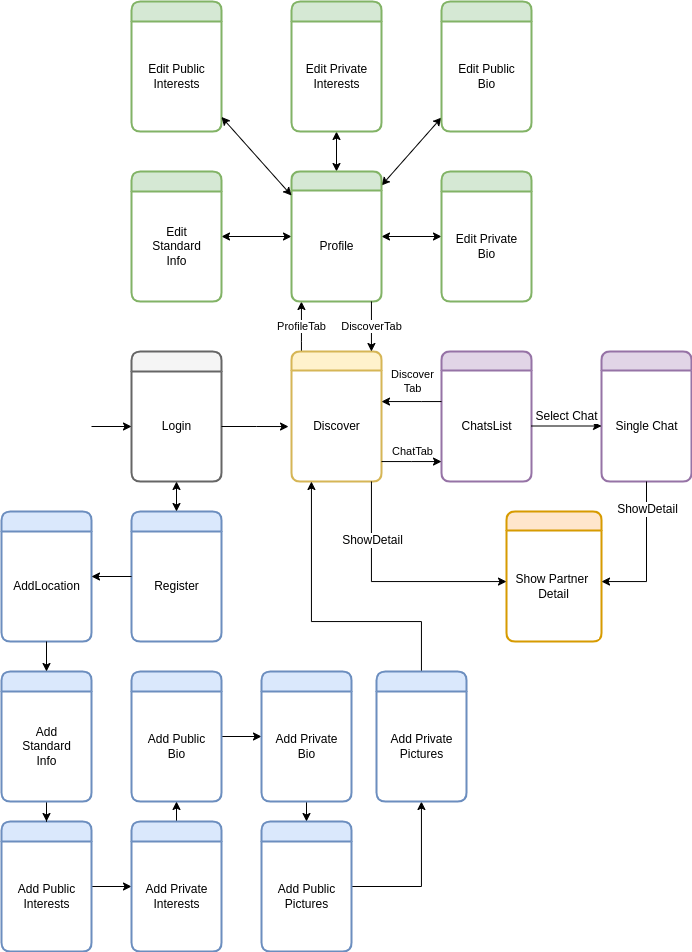

The diagram above was exported from draw.io. Its source (the exported page's mxGraphModel, read from the mxfile embedded in the PNG):
<mxGraphModel dx="2523" dy="1951" grid="1" gridSize="10" guides="1" tooltips="1" connect="1" arrows="1" fold="1" page="1" pageScale="1" pageWidth="850" pageHeight="1100" math="0" shadow="0">
  <root>
    <mxCell id="0" />
    <mxCell id="1" parent="0" />
    <mxCell id="K8wivl5P5FMc2v_rYO8I-10" value="" style="swimlane;childLayout=stackLayout;horizontal=1;startSize=20;horizontalStack=0;fillColor=#f5f5f5;rounded=1;fontSize=14;fontStyle=0;strokeWidth=2;resizeParent=0;resizeLast=1;shadow=0;dashed=0;align=center;strokeColor=#666666;fontColor=#333333;" parent="1" vertex="1">
      <mxGeometry x="90" y="230" width="90" height="130" as="geometry">
        <mxRectangle x="90" y="210" width="50" height="40" as="alternateBounds" />
      </mxGeometry>
    </mxCell>
    <mxCell id="K8wivl5P5FMc2v_rYO8I-20" value="Login" style="text;html=1;align=center;verticalAlign=middle;resizable=0;points=[];;autosize=1;" parent="K8wivl5P5FMc2v_rYO8I-10" vertex="1">
      <mxGeometry y="20" width="90" height="110" as="geometry" />
    </mxCell>
    <mxCell id="NVUlYLoKK_l5uXwqNmR6-7" value="ProfileTab" style="edgeStyle=orthogonalEdgeStyle;rounded=0;orthogonalLoop=1;jettySize=auto;html=1;" edge="1" parent="1" source="K8wivl5P5FMc2v_rYO8I-23" target="NVUlYLoKK_l5uXwqNmR6-6">
      <mxGeometry relative="1" as="geometry">
        <Array as="points">
          <mxPoint x="260" y="220" />
          <mxPoint x="260" y="220" />
        </Array>
      </mxGeometry>
    </mxCell>
    <mxCell id="K8wivl5P5FMc2v_rYO8I-23" value="" style="swimlane;childLayout=stackLayout;horizontal=1;startSize=19;horizontalStack=0;fillColor=#fff2cc;rounded=1;fontSize=14;fontStyle=0;strokeWidth=2;resizeParent=0;resizeLast=1;shadow=0;dashed=0;align=center;strokeColor=#d6b656;" parent="1" vertex="1">
      <mxGeometry x="250" y="230" width="90" height="130" as="geometry">
        <mxRectangle x="260" y="240" width="50" height="40" as="alternateBounds" />
      </mxGeometry>
    </mxCell>
    <mxCell id="K8wivl5P5FMc2v_rYO8I-24" value="Discover" style="text;html=1;align=center;verticalAlign=middle;resizable=0;points=[];;autosize=1;" parent="K8wivl5P5FMc2v_rYO8I-23" vertex="1">
      <mxGeometry y="19" width="90" height="111" as="geometry" />
    </mxCell>
    <mxCell id="K8wivl5P5FMc2v_rYO8I-25" value="" style="swimlane;childLayout=stackLayout;horizontal=1;startSize=19;horizontalStack=0;fillColor=#e1d5e7;rounded=1;fontSize=14;fontStyle=0;strokeWidth=2;resizeParent=0;resizeLast=1;shadow=0;dashed=0;align=center;strokeColor=#9673a6;" parent="1" vertex="1">
      <mxGeometry x="400" y="230" width="90" height="130" as="geometry">
        <mxRectangle x="260" y="240" width="50" height="40" as="alternateBounds" />
      </mxGeometry>
    </mxCell>
    <mxCell id="K8wivl5P5FMc2v_rYO8I-26" value="ChatsList" style="text;html=1;align=center;verticalAlign=middle;resizable=0;points=[];;autosize=1;" parent="K8wivl5P5FMc2v_rYO8I-25" vertex="1">
      <mxGeometry y="19" width="90" height="111" as="geometry" />
    </mxCell>
    <mxCell id="K8wivl5P5FMc2v_rYO8I-28" value="" style="swimlane;childLayout=stackLayout;horizontal=1;startSize=19;horizontalStack=0;fillColor=#e1d5e7;rounded=1;fontSize=14;fontStyle=0;strokeWidth=2;resizeParent=0;resizeLast=1;shadow=0;dashed=0;align=center;strokeColor=#9673a6;" parent="1" vertex="1">
      <mxGeometry x="560" y="230" width="90" height="130" as="geometry">
        <mxRectangle x="260" y="240" width="50" height="40" as="alternateBounds" />
      </mxGeometry>
    </mxCell>
    <mxCell id="K8wivl5P5FMc2v_rYO8I-29" value="Single Chat" style="text;html=1;align=center;verticalAlign=middle;resizable=0;points=[];;autosize=1;" parent="K8wivl5P5FMc2v_rYO8I-28" vertex="1">
      <mxGeometry y="19" width="90" height="111" as="geometry" />
    </mxCell>
    <mxCell id="K8wivl5P5FMc2v_rYO8I-34" value="" style="swimlane;childLayout=stackLayout;horizontal=1;startSize=19;horizontalStack=0;fillColor=#ffe6cc;rounded=1;fontSize=14;fontStyle=0;strokeWidth=2;resizeParent=0;resizeLast=1;shadow=0;dashed=0;align=center;strokeColor=#d79b00;" parent="1" vertex="1">
      <mxGeometry x="465" y="390" width="95" height="130" as="geometry">
        <mxRectangle x="260" y="240" width="50" height="40" as="alternateBounds" />
      </mxGeometry>
    </mxCell>
    <mxCell id="K8wivl5P5FMc2v_rYO8I-35" value="Show Partner &lt;br&gt;Detail" style="text;html=1;align=center;verticalAlign=middle;resizable=0;points=[];;autosize=1;" parent="K8wivl5P5FMc2v_rYO8I-34" vertex="1">
      <mxGeometry y="19" width="95" height="111" as="geometry" />
    </mxCell>
    <mxCell id="K8wivl5P5FMc2v_rYO8I-38" value="ChatTab" style="edgeStyle=orthogonalEdgeStyle;rounded=0;orthogonalLoop=1;jettySize=auto;html=1;" parent="1" source="K8wivl5P5FMc2v_rYO8I-24" target="K8wivl5P5FMc2v_rYO8I-26" edge="1">
      <mxGeometry y="10" relative="1" as="geometry">
        <Array as="points">
          <mxPoint x="370" y="340" />
          <mxPoint x="370" y="340" />
        </Array>
        <mxPoint as="offset" />
      </mxGeometry>
    </mxCell>
    <mxCell id="K8wivl5P5FMc2v_rYO8I-39" style="edgeStyle=orthogonalEdgeStyle;rounded=0;orthogonalLoop=1;jettySize=auto;html=1;" parent="1" source="K8wivl5P5FMc2v_rYO8I-24" target="K8wivl5P5FMc2v_rYO8I-35" edge="1">
      <mxGeometry relative="1" as="geometry">
        <Array as="points">
          <mxPoint x="330" y="460" />
        </Array>
      </mxGeometry>
    </mxCell>
    <mxCell id="K8wivl5P5FMc2v_rYO8I-57" value="ShowDetail" style="text;html=1;align=center;verticalAlign=middle;resizable=0;points=[];;labelBackgroundColor=#ffffff;" parent="K8wivl5P5FMc2v_rYO8I-39" vertex="1" connectable="0">
      <mxGeometry x="-0.3871" y="1" relative="1" as="geometry">
        <mxPoint x="-1" y="-13" as="offset" />
      </mxGeometry>
    </mxCell>
    <mxCell id="K8wivl5P5FMc2v_rYO8I-40" style="edgeStyle=orthogonalEdgeStyle;rounded=0;orthogonalLoop=1;jettySize=auto;html=1;" parent="1" source="K8wivl5P5FMc2v_rYO8I-26" target="K8wivl5P5FMc2v_rYO8I-29" edge="1">
      <mxGeometry relative="1" as="geometry" />
    </mxCell>
    <mxCell id="K8wivl5P5FMc2v_rYO8I-54" value="Select Chat" style="text;html=1;align=center;verticalAlign=middle;resizable=0;points=[];;labelBackgroundColor=#ffffff;" parent="K8wivl5P5FMc2v_rYO8I-40" vertex="1" connectable="0">
      <mxGeometry x="-0.1333" y="-1" relative="1" as="geometry">
        <mxPoint x="4" y="-11" as="offset" />
      </mxGeometry>
    </mxCell>
    <mxCell id="K8wivl5P5FMc2v_rYO8I-44" style="edgeStyle=orthogonalEdgeStyle;rounded=0;orthogonalLoop=1;jettySize=auto;html=1;entryX=-0.033;entryY=0.505;entryDx=0;entryDy=0;entryPerimeter=0;" parent="1" source="K8wivl5P5FMc2v_rYO8I-20" target="K8wivl5P5FMc2v_rYO8I-24" edge="1">
      <mxGeometry relative="1" as="geometry" />
    </mxCell>
    <mxCell id="K8wivl5P5FMc2v_rYO8I-45" value="" style="swimlane;childLayout=stackLayout;horizontal=1;startSize=20;horizontalStack=0;fillColor=#dae8fc;rounded=1;fontSize=14;fontStyle=0;strokeWidth=2;resizeParent=0;resizeLast=1;shadow=0;dashed=0;align=center;strokeColor=#6c8ebf;" parent="1" vertex="1">
      <mxGeometry x="90" y="390" width="90" height="130" as="geometry">
        <mxRectangle x="260" y="240" width="50" height="40" as="alternateBounds" />
      </mxGeometry>
    </mxCell>
    <mxCell id="K8wivl5P5FMc2v_rYO8I-46" value="Register" style="text;html=1;align=center;verticalAlign=middle;resizable=0;points=[];;autosize=1;" parent="K8wivl5P5FMc2v_rYO8I-45" vertex="1">
      <mxGeometry y="20" width="90" height="110" as="geometry" />
    </mxCell>
    <mxCell id="K8wivl5P5FMc2v_rYO8I-47" style="edgeStyle=orthogonalEdgeStyle;rounded=0;orthogonalLoop=1;jettySize=auto;html=1;entryX=0.5;entryY=0;entryDx=0;entryDy=0;startArrow=classic;startFill=1;" parent="1" source="K8wivl5P5FMc2v_rYO8I-20" target="K8wivl5P5FMc2v_rYO8I-45" edge="1">
      <mxGeometry relative="1" as="geometry" />
    </mxCell>
    <mxCell id="K8wivl5P5FMc2v_rYO8I-48" style="edgeStyle=orthogonalEdgeStyle;rounded=0;orthogonalLoop=1;jettySize=auto;html=1;startArrow=none;startFill=0;" parent="1" target="K8wivl5P5FMc2v_rYO8I-20" edge="1">
      <mxGeometry relative="1" as="geometry">
        <mxPoint x="50" y="305" as="sourcePoint" />
      </mxGeometry>
    </mxCell>
    <mxCell id="NVUlYLoKK_l5uXwqNmR6-1" style="edgeStyle=orthogonalEdgeStyle;rounded=0;orthogonalLoop=1;jettySize=auto;html=1;" edge="1" parent="1" source="K8wivl5P5FMc2v_rYO8I-29" target="K8wivl5P5FMc2v_rYO8I-35">
      <mxGeometry relative="1" as="geometry">
        <Array as="points">
          <mxPoint x="605" y="460" />
        </Array>
      </mxGeometry>
    </mxCell>
    <mxCell id="NVUlYLoKK_l5uXwqNmR6-4" value="&lt;span style=&quot;font-size: 12px;&quot;&gt;ShowDetail&lt;/span&gt;" style="edgeLabel;html=1;align=center;verticalAlign=middle;resizable=0;points=[];" vertex="1" connectable="0" parent="NVUlYLoKK_l5uXwqNmR6-1">
      <mxGeometry x="-0.3808" y="-1" relative="1" as="geometry">
        <mxPoint x="1" y="-17" as="offset" />
      </mxGeometry>
    </mxCell>
    <mxCell id="NVUlYLoKK_l5uXwqNmR6-59" style="edgeStyle=orthogonalEdgeStyle;rounded=0;orthogonalLoop=1;jettySize=auto;html=1;startArrow=classic;startFill=1;" edge="1" parent="1" source="NVUlYLoKK_l5uXwqNmR6-5" target="NVUlYLoKK_l5uXwqNmR6-52">
      <mxGeometry relative="1" as="geometry" />
    </mxCell>
    <mxCell id="NVUlYLoKK_l5uXwqNmR6-62" style="edgeStyle=none;rounded=0;orthogonalLoop=1;jettySize=auto;html=1;startArrow=classic;startFill=1;" edge="1" parent="1" source="NVUlYLoKK_l5uXwqNmR6-5" target="NVUlYLoKK_l5uXwqNmR6-46">
      <mxGeometry relative="1" as="geometry" />
    </mxCell>
    <mxCell id="NVUlYLoKK_l5uXwqNmR6-63" style="edgeStyle=none;rounded=0;orthogonalLoop=1;jettySize=auto;html=1;startArrow=classic;startFill=1;" edge="1" parent="1" source="NVUlYLoKK_l5uXwqNmR6-5" target="NVUlYLoKK_l5uXwqNmR6-49">
      <mxGeometry relative="1" as="geometry" />
    </mxCell>
    <mxCell id="NVUlYLoKK_l5uXwqNmR6-64" style="edgeStyle=none;rounded=0;orthogonalLoop=1;jettySize=auto;html=1;startArrow=classic;startFill=1;" edge="1" parent="1" source="NVUlYLoKK_l5uXwqNmR6-5" target="NVUlYLoKK_l5uXwqNmR6-55">
      <mxGeometry relative="1" as="geometry" />
    </mxCell>
    <mxCell id="NVUlYLoKK_l5uXwqNmR6-5" value="" style="swimlane;childLayout=stackLayout;horizontal=1;startSize=19;horizontalStack=0;fillColor=#d5e8d4;rounded=1;fontSize=14;fontStyle=0;strokeWidth=2;resizeParent=0;resizeLast=1;shadow=0;dashed=0;align=center;strokeColor=#82b366;" vertex="1" parent="1">
      <mxGeometry x="250" y="50" width="90" height="130" as="geometry">
        <mxRectangle x="260" y="240" width="50" height="40" as="alternateBounds" />
      </mxGeometry>
    </mxCell>
    <mxCell id="NVUlYLoKK_l5uXwqNmR6-6" value="Profile" style="text;html=1;align=center;verticalAlign=middle;resizable=0;points=[];;autosize=1;" vertex="1" parent="NVUlYLoKK_l5uXwqNmR6-5">
      <mxGeometry y="19" width="90" height="111" as="geometry" />
    </mxCell>
    <mxCell id="NVUlYLoKK_l5uXwqNmR6-8" value="DiscoverTab" style="edgeStyle=orthogonalEdgeStyle;rounded=0;orthogonalLoop=1;jettySize=auto;html=1;" edge="1" parent="1" source="NVUlYLoKK_l5uXwqNmR6-6" target="K8wivl5P5FMc2v_rYO8I-23">
      <mxGeometry relative="1" as="geometry">
        <Array as="points">
          <mxPoint x="330" y="200" />
          <mxPoint x="330" y="200" />
        </Array>
      </mxGeometry>
    </mxCell>
    <mxCell id="NVUlYLoKK_l5uXwqNmR6-9" value="Discover&lt;br&gt;Tab" style="edgeStyle=orthogonalEdgeStyle;rounded=0;orthogonalLoop=1;jettySize=auto;html=1;" edge="1" parent="1" source="K8wivl5P5FMc2v_rYO8I-26" target="K8wivl5P5FMc2v_rYO8I-24">
      <mxGeometry x="-0.0011" y="-20" relative="1" as="geometry">
        <Array as="points">
          <mxPoint x="380" y="280" />
          <mxPoint x="380" y="280" />
        </Array>
        <mxPoint as="offset" />
      </mxGeometry>
    </mxCell>
    <mxCell id="NVUlYLoKK_l5uXwqNmR6-10" value="" style="swimlane;childLayout=stackLayout;horizontal=1;startSize=20;horizontalStack=0;fillColor=#dae8fc;rounded=1;fontSize=14;fontStyle=0;strokeWidth=2;resizeParent=0;resizeLast=1;shadow=0;dashed=0;align=center;strokeColor=#6c8ebf;" vertex="1" parent="1">
      <mxGeometry x="-40" y="390" width="90" height="130" as="geometry">
        <mxRectangle x="260" y="240" width="50" height="40" as="alternateBounds" />
      </mxGeometry>
    </mxCell>
    <mxCell id="NVUlYLoKK_l5uXwqNmR6-11" value="AddLocation" style="text;html=1;align=center;verticalAlign=middle;resizable=0;points=[];;autosize=1;" vertex="1" parent="NVUlYLoKK_l5uXwqNmR6-10">
      <mxGeometry y="20" width="90" height="110" as="geometry" />
    </mxCell>
    <mxCell id="NVUlYLoKK_l5uXwqNmR6-36" style="edgeStyle=orthogonalEdgeStyle;rounded=0;orthogonalLoop=1;jettySize=auto;html=1;" edge="1" parent="1" source="NVUlYLoKK_l5uXwqNmR6-16" target="NVUlYLoKK_l5uXwqNmR6-18">
      <mxGeometry relative="1" as="geometry" />
    </mxCell>
    <mxCell id="NVUlYLoKK_l5uXwqNmR6-16" value="" style="swimlane;childLayout=stackLayout;horizontal=1;startSize=20;horizontalStack=0;fillColor=#dae8fc;rounded=1;fontSize=14;fontStyle=0;strokeWidth=2;resizeParent=0;resizeLast=1;shadow=0;dashed=0;align=center;strokeColor=#6c8ebf;" vertex="1" parent="1">
      <mxGeometry x="-40" y="700" width="90" height="130" as="geometry">
        <mxRectangle x="90" y="210" width="50" height="40" as="alternateBounds" />
      </mxGeometry>
    </mxCell>
    <mxCell id="NVUlYLoKK_l5uXwqNmR6-17" value="Add Public&lt;br&gt;Interests" style="text;html=1;align=center;verticalAlign=middle;resizable=0;points=[];;autosize=1;" vertex="1" parent="NVUlYLoKK_l5uXwqNmR6-16">
      <mxGeometry y="20" width="90" height="110" as="geometry" />
    </mxCell>
    <mxCell id="NVUlYLoKK_l5uXwqNmR6-37" style="edgeStyle=orthogonalEdgeStyle;rounded=0;orthogonalLoop=1;jettySize=auto;html=1;" edge="1" parent="1" source="NVUlYLoKK_l5uXwqNmR6-18" target="NVUlYLoKK_l5uXwqNmR6-20">
      <mxGeometry relative="1" as="geometry" />
    </mxCell>
    <mxCell id="NVUlYLoKK_l5uXwqNmR6-18" value="" style="swimlane;childLayout=stackLayout;horizontal=1;startSize=20;horizontalStack=0;fillColor=#dae8fc;rounded=1;fontSize=14;fontStyle=0;strokeWidth=2;resizeParent=0;resizeLast=1;shadow=0;dashed=0;align=center;strokeColor=#6c8ebf;" vertex="1" parent="1">
      <mxGeometry x="90" y="700" width="90" height="130" as="geometry">
        <mxRectangle x="90" y="210" width="50" height="40" as="alternateBounds" />
      </mxGeometry>
    </mxCell>
    <mxCell id="NVUlYLoKK_l5uXwqNmR6-19" value="Add Private&lt;br&gt;Interests" style="text;html=1;align=center;verticalAlign=middle;resizable=0;points=[];;autosize=1;" vertex="1" parent="NVUlYLoKK_l5uXwqNmR6-18">
      <mxGeometry y="20" width="90" height="110" as="geometry" />
    </mxCell>
    <mxCell id="NVUlYLoKK_l5uXwqNmR6-38" style="edgeStyle=orthogonalEdgeStyle;rounded=0;orthogonalLoop=1;jettySize=auto;html=1;" edge="1" parent="1" source="NVUlYLoKK_l5uXwqNmR6-20" target="NVUlYLoKK_l5uXwqNmR6-24">
      <mxGeometry relative="1" as="geometry" />
    </mxCell>
    <mxCell id="NVUlYLoKK_l5uXwqNmR6-20" value="" style="swimlane;childLayout=stackLayout;horizontal=1;startSize=20;horizontalStack=0;fillColor=#dae8fc;rounded=1;fontSize=14;fontStyle=0;strokeWidth=2;resizeParent=0;resizeLast=1;shadow=0;dashed=0;align=center;strokeColor=#6c8ebf;" vertex="1" parent="1">
      <mxGeometry x="90" y="550" width="90" height="130" as="geometry">
        <mxRectangle x="90" y="210" width="50" height="40" as="alternateBounds" />
      </mxGeometry>
    </mxCell>
    <mxCell id="NVUlYLoKK_l5uXwqNmR6-21" value="Add Public&lt;br&gt;Bio" style="text;html=1;align=center;verticalAlign=middle;resizable=0;points=[];;autosize=1;" vertex="1" parent="NVUlYLoKK_l5uXwqNmR6-20">
      <mxGeometry y="20" width="90" height="110" as="geometry" />
    </mxCell>
    <mxCell id="NVUlYLoKK_l5uXwqNmR6-35" style="edgeStyle=orthogonalEdgeStyle;rounded=0;orthogonalLoop=1;jettySize=auto;html=1;" edge="1" parent="1" source="NVUlYLoKK_l5uXwqNmR6-22" target="NVUlYLoKK_l5uXwqNmR6-16">
      <mxGeometry relative="1" as="geometry" />
    </mxCell>
    <mxCell id="NVUlYLoKK_l5uXwqNmR6-22" value="" style="swimlane;childLayout=stackLayout;horizontal=1;startSize=20;horizontalStack=0;fillColor=#dae8fc;rounded=1;fontSize=14;fontStyle=0;strokeWidth=2;resizeParent=0;resizeLast=1;shadow=0;dashed=0;align=center;strokeColor=#6c8ebf;" vertex="1" parent="1">
      <mxGeometry x="-40" y="550" width="90" height="130" as="geometry">
        <mxRectangle x="90" y="210" width="50" height="40" as="alternateBounds" />
      </mxGeometry>
    </mxCell>
    <mxCell id="NVUlYLoKK_l5uXwqNmR6-23" value="Add&lt;br&gt;Standard&lt;br&gt;Info" style="text;html=1;align=center;verticalAlign=middle;resizable=0;points=[];;autosize=1;" vertex="1" parent="NVUlYLoKK_l5uXwqNmR6-22">
      <mxGeometry y="20" width="90" height="110" as="geometry" />
    </mxCell>
    <mxCell id="NVUlYLoKK_l5uXwqNmR6-39" style="edgeStyle=orthogonalEdgeStyle;rounded=0;orthogonalLoop=1;jettySize=auto;html=1;" edge="1" parent="1" source="NVUlYLoKK_l5uXwqNmR6-24" target="NVUlYLoKK_l5uXwqNmR6-27">
      <mxGeometry relative="1" as="geometry" />
    </mxCell>
    <mxCell id="NVUlYLoKK_l5uXwqNmR6-24" value="" style="swimlane;childLayout=stackLayout;horizontal=1;startSize=20;horizontalStack=0;fillColor=#dae8fc;rounded=1;fontSize=14;fontStyle=0;strokeWidth=2;resizeParent=0;resizeLast=1;shadow=0;dashed=0;align=center;strokeColor=#6c8ebf;" vertex="1" parent="1">
      <mxGeometry x="220" y="550" width="90" height="130" as="geometry">
        <mxRectangle x="90" y="210" width="50" height="40" as="alternateBounds" />
      </mxGeometry>
    </mxCell>
    <mxCell id="NVUlYLoKK_l5uXwqNmR6-25" value="Add Private&lt;br&gt;Bio" style="text;html=1;align=center;verticalAlign=middle;resizable=0;points=[];;autosize=1;" vertex="1" parent="NVUlYLoKK_l5uXwqNmR6-24">
      <mxGeometry y="20" width="90" height="110" as="geometry" />
    </mxCell>
    <mxCell id="NVUlYLoKK_l5uXwqNmR6-40" style="edgeStyle=orthogonalEdgeStyle;rounded=0;orthogonalLoop=1;jettySize=auto;html=1;" edge="1" parent="1" source="NVUlYLoKK_l5uXwqNmR6-27" target="NVUlYLoKK_l5uXwqNmR6-29">
      <mxGeometry relative="1" as="geometry" />
    </mxCell>
    <mxCell id="NVUlYLoKK_l5uXwqNmR6-27" value="" style="swimlane;childLayout=stackLayout;horizontal=1;startSize=20;horizontalStack=0;fillColor=#dae8fc;rounded=1;fontSize=14;fontStyle=0;strokeWidth=2;resizeParent=0;resizeLast=1;shadow=0;dashed=0;align=center;strokeColor=#6c8ebf;" vertex="1" parent="1">
      <mxGeometry x="220" y="700" width="90" height="130" as="geometry">
        <mxRectangle x="90" y="210" width="50" height="40" as="alternateBounds" />
      </mxGeometry>
    </mxCell>
    <mxCell id="NVUlYLoKK_l5uXwqNmR6-28" value="Add Public&lt;br&gt;Pictures" style="text;html=1;align=center;verticalAlign=middle;resizable=0;points=[];;autosize=1;" vertex="1" parent="NVUlYLoKK_l5uXwqNmR6-27">
      <mxGeometry y="20" width="90" height="110" as="geometry" />
    </mxCell>
    <mxCell id="NVUlYLoKK_l5uXwqNmR6-41" style="edgeStyle=orthogonalEdgeStyle;rounded=0;orthogonalLoop=1;jettySize=auto;html=1;" edge="1" parent="1" source="NVUlYLoKK_l5uXwqNmR6-29" target="K8wivl5P5FMc2v_rYO8I-23">
      <mxGeometry relative="1" as="geometry">
        <Array as="points">
          <mxPoint x="380" y="500" />
          <mxPoint x="270" y="500" />
        </Array>
      </mxGeometry>
    </mxCell>
    <mxCell id="NVUlYLoKK_l5uXwqNmR6-29" value="" style="swimlane;childLayout=stackLayout;horizontal=1;startSize=20;horizontalStack=0;fillColor=#dae8fc;rounded=1;fontSize=14;fontStyle=0;strokeWidth=2;resizeParent=0;resizeLast=1;shadow=0;dashed=0;align=center;strokeColor=#6c8ebf;" vertex="1" parent="1">
      <mxGeometry x="335" y="550" width="90" height="130" as="geometry">
        <mxRectangle x="90" y="210" width="50" height="40" as="alternateBounds" />
      </mxGeometry>
    </mxCell>
    <mxCell id="NVUlYLoKK_l5uXwqNmR6-30" value="Add Private&lt;br&gt;Pictures" style="text;html=1;align=center;verticalAlign=middle;resizable=0;points=[];;autosize=1;" vertex="1" parent="NVUlYLoKK_l5uXwqNmR6-29">
      <mxGeometry y="20" width="90" height="110" as="geometry" />
    </mxCell>
    <mxCell id="NVUlYLoKK_l5uXwqNmR6-32" style="edgeStyle=orthogonalEdgeStyle;rounded=0;orthogonalLoop=1;jettySize=auto;html=1;" edge="1" parent="1" source="K8wivl5P5FMc2v_rYO8I-45" target="NVUlYLoKK_l5uXwqNmR6-10">
      <mxGeometry relative="1" as="geometry" />
    </mxCell>
    <mxCell id="NVUlYLoKK_l5uXwqNmR6-33" style="edgeStyle=orthogonalEdgeStyle;rounded=0;orthogonalLoop=1;jettySize=auto;html=1;" edge="1" parent="1" source="NVUlYLoKK_l5uXwqNmR6-11" target="NVUlYLoKK_l5uXwqNmR6-22">
      <mxGeometry relative="1" as="geometry" />
    </mxCell>
    <mxCell id="NVUlYLoKK_l5uXwqNmR6-43" value="" style="swimlane;childLayout=stackLayout;horizontal=1;startSize=20;horizontalStack=0;fillColor=#d5e8d4;rounded=1;fontSize=14;fontStyle=0;strokeWidth=2;resizeParent=0;resizeLast=1;shadow=0;dashed=0;align=center;strokeColor=#82b366;" vertex="1" parent="1">
      <mxGeometry x="90" y="-120" width="90" height="130" as="geometry">
        <mxRectangle x="90" y="210" width="50" height="40" as="alternateBounds" />
      </mxGeometry>
    </mxCell>
    <mxCell id="NVUlYLoKK_l5uXwqNmR6-44" value="Edit Public&lt;br&gt;Interests" style="text;html=1;align=center;verticalAlign=middle;resizable=0;points=[];;autosize=1;" vertex="1" parent="NVUlYLoKK_l5uXwqNmR6-43">
      <mxGeometry y="20" width="90" height="110" as="geometry" />
    </mxCell>
    <mxCell id="NVUlYLoKK_l5uXwqNmR6-46" value="" style="swimlane;childLayout=stackLayout;horizontal=1;startSize=20;horizontalStack=0;fillColor=#d5e8d4;rounded=1;fontSize=14;fontStyle=0;strokeWidth=2;resizeParent=0;resizeLast=1;shadow=0;dashed=0;align=center;strokeColor=#82b366;" vertex="1" parent="1">
      <mxGeometry x="250" y="-120" width="90" height="130" as="geometry">
        <mxRectangle x="90" y="210" width="50" height="40" as="alternateBounds" />
      </mxGeometry>
    </mxCell>
    <mxCell id="NVUlYLoKK_l5uXwqNmR6-47" value="Edit Private&lt;br&gt;Interests" style="text;html=1;align=center;verticalAlign=middle;resizable=0;points=[];;autosize=1;" vertex="1" parent="NVUlYLoKK_l5uXwqNmR6-46">
      <mxGeometry y="20" width="90" height="110" as="geometry" />
    </mxCell>
    <mxCell id="NVUlYLoKK_l5uXwqNmR6-49" value="" style="swimlane;childLayout=stackLayout;horizontal=1;startSize=20;horizontalStack=0;fillColor=#d5e8d4;rounded=1;fontSize=14;fontStyle=0;strokeWidth=2;resizeParent=0;resizeLast=1;shadow=0;dashed=0;align=center;strokeColor=#82b366;" vertex="1" parent="1">
      <mxGeometry x="400" y="-120" width="90" height="130" as="geometry">
        <mxRectangle x="90" y="210" width="50" height="40" as="alternateBounds" />
      </mxGeometry>
    </mxCell>
    <mxCell id="NVUlYLoKK_l5uXwqNmR6-50" value="Edit Public&lt;br&gt;Bio" style="text;html=1;align=center;verticalAlign=middle;resizable=0;points=[];;autosize=1;" vertex="1" parent="NVUlYLoKK_l5uXwqNmR6-49">
      <mxGeometry y="20" width="90" height="110" as="geometry" />
    </mxCell>
    <mxCell id="NVUlYLoKK_l5uXwqNmR6-52" value="" style="swimlane;childLayout=stackLayout;horizontal=1;startSize=20;horizontalStack=0;fillColor=#d5e8d4;rounded=1;fontSize=14;fontStyle=0;strokeWidth=2;resizeParent=0;resizeLast=1;shadow=0;dashed=0;align=center;strokeColor=#82b366;" vertex="1" parent="1">
      <mxGeometry x="90" y="50" width="90" height="130" as="geometry">
        <mxRectangle x="90" y="210" width="50" height="40" as="alternateBounds" />
      </mxGeometry>
    </mxCell>
    <mxCell id="NVUlYLoKK_l5uXwqNmR6-53" value="Edit&lt;br&gt;Standard&lt;br&gt;Info" style="text;html=1;align=center;verticalAlign=middle;resizable=0;points=[];;autosize=1;" vertex="1" parent="NVUlYLoKK_l5uXwqNmR6-52">
      <mxGeometry y="20" width="90" height="110" as="geometry" />
    </mxCell>
    <mxCell id="NVUlYLoKK_l5uXwqNmR6-55" value="" style="swimlane;childLayout=stackLayout;horizontal=1;startSize=20;horizontalStack=0;fillColor=#d5e8d4;rounded=1;fontSize=14;fontStyle=0;strokeWidth=2;resizeParent=0;resizeLast=1;shadow=0;dashed=0;align=center;strokeColor=#82b366;" vertex="1" parent="1">
      <mxGeometry x="400" y="50" width="90" height="130" as="geometry">
        <mxRectangle x="90" y="210" width="50" height="40" as="alternateBounds" />
      </mxGeometry>
    </mxCell>
    <mxCell id="NVUlYLoKK_l5uXwqNmR6-56" value="Edit Private&lt;br&gt;Bio" style="text;html=1;align=center;verticalAlign=middle;resizable=0;points=[];;autosize=1;" vertex="1" parent="NVUlYLoKK_l5uXwqNmR6-55">
      <mxGeometry y="20" width="90" height="110" as="geometry" />
    </mxCell>
    <mxCell id="NVUlYLoKK_l5uXwqNmR6-60" style="rounded=0;orthogonalLoop=1;jettySize=auto;html=1;startArrow=classic;startFill=1;" edge="1" parent="1" source="NVUlYLoKK_l5uXwqNmR6-6" target="NVUlYLoKK_l5uXwqNmR6-43">
      <mxGeometry relative="1" as="geometry" />
    </mxCell>
  </root>
</mxGraphModel>